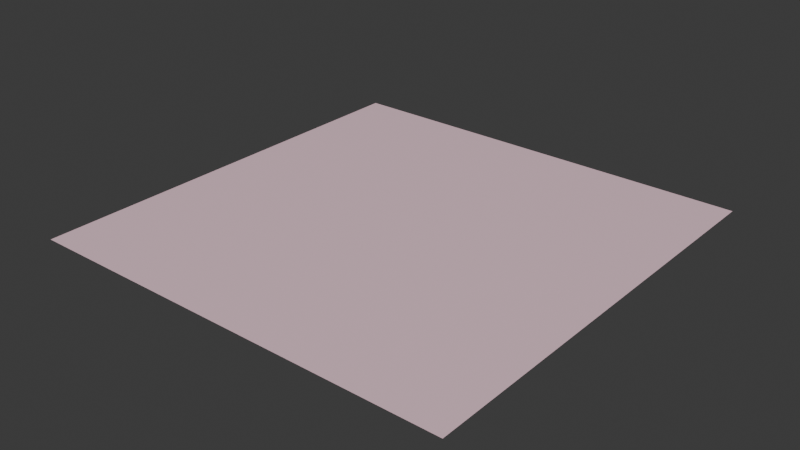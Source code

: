 # Source: baby-blush.blend  (saved by Blender 4.0.36; exported with 4.5.12 LTS)
import bpy
from mathutils import Matrix  # noqa: F401  (used for matrix-valued properties, if any)

bpy.ops.wm.read_factory_settings(use_empty=True)
scene = bpy.context.scene
scene.name = 'Scene'

# ---- collections
col_collection = bpy.data.collections.new('Collection'); scene.collection.children.link(col_collection)

# ---- images (referenced by path relative to the original .blend; pixels are not part of the script)
import os
ASSET_DIR = os.environ.get("B2B_ASSET_DIR", "")  # directory of the original .blend (textures are referenced by path, not embedded)
HERE = os.path.dirname(os.path.abspath(__file__))  # packed textures are extracted next to this script under _unpacked/

def load_image(name, relpath, width, height, colorspace="sRGB"):
    """Load a texture the original file referenced (path relative to the .blend, or extracted next to this script)."""
    p = next((c for c in (os.path.join(HERE, relpath), os.path.join(ASSET_DIR, relpath)) if relpath and os.path.exists(c)), "")
    if p:
        img = bpy.data.images.load(p, check_existing=True)
        img.name = name
    else:  # same state as the original file: an image datablock whose file is absent (Cycles renders it pink)
        img = bpy.data.images.new(name, width, height)
        img.source = "FILE"
        img.filepath = "//" + (relpath or name)
    img.colorspace_settings.name = colorspace
    return img
img_base_047 = load_image('base.047', '_unpacked/base.aecdb8b0.png', 512, 512, 'sRGB')

# ---- materials (node trees are filled in below, after node groups)
mat_baby_blush_001 = bpy.data.materials.new('baby-blush.001')
mat_baby_blush_001.use_transparent_shadow = False

# ---- material node trees
mat_baby_blush_001.use_nodes = True; mat_baby_blush_001.node_tree.nodes.clear()
_N = mat_baby_blush_001.node_tree.nodes; _L = mat_baby_blush_001.node_tree.links
n0 = _N.new('ShaderNodeBsdfPrincipled'); n0.name = 'Principled BSDF'; n0.location = (10, 300)
n1 = _N.new('ShaderNodeOutputMaterial'); n1.name = 'Material Output'; n1.location = (320, 270)
n2 = _N.new('ShaderNodeTexImage'); n2.name = 'Image Texture'; n2.location = (-440, 210)
n2.label = 'BASE COLOR'
n2.image = img_base_047
_L.new(n0.outputs[0], n1.inputs[0])
_L.new(n2.outputs[0], n0.inputs[0])
n1.is_active_output = True

# ---- world
world_world = bpy.data.worlds.new('World'); scene.world = world_world
world_world.use_nodes = True; world_world.node_tree.nodes.clear()
_N = world_world.node_tree.nodes; _L = world_world.node_tree.links
n0 = _N.new('ShaderNodeOutputWorld'); n0.name = 'World Output'; n0.location = (300, 300)
n1 = _N.new('ShaderNodeBackground'); n1.name = 'Background'; n1.location = (10, 300)
n1.inputs[0].default_value = (0.05088, 0.05088, 0.05088, 1.0)
_L.new(n1.outputs[0], n0.inputs[0])
n0.is_active_output = True
world_world.color = (0.05088, 0.05088, 0.05088)
world_world.use_sun_shadow = False
world_world.sun_shadow_jitter_overblur = 0.0

# ---- meshes
me_plane_047 = bpy.data.meshes.new('Plane.047')
me_plane_047.from_pydata([(-1.0, 1.0, 0.0), (-1.0, -1.0, 0.0), (1.0, 1.0, 0.0), (1.0, -1.0, 0.0)], [], [(0, 1, 2), (1, 3, 2)])
_uv = me_plane_047.uv_layers.new(name='UVMap')
_uv.uv.foreach_set('vector', [0.0, 1.0, 0.0, 0.0, 1.0, 1.0, 0.0, 0.0, 1.0, 0.0, 1.0, 1.0])
me_plane_047.materials.append(mat_baby_blush_001)
me_plane_047.update()
me_plane_047.normals_split_custom_set([tuple(v) for v in zip(*[iter([0.0, 0.0, 1.0, 0.0, 0.0, 1.0, 0.0, 0.0, 1.0, 0.0, 0.0, 1.0, 0.0, 0.0, 1.0, 0.0, 0.0, 1.0])] * 3)])

# ---- objects
ob_baby_blush = bpy.data.objects.new('baby-blush', me_plane_047)

# ---- transforms, parenting, visibility, modifiers, constraints
ob_baby_blush.location = (0.0, 0.0, 0.0)
ob_baby_blush.rotation_mode = 'QUATERNION'
ob_baby_blush.rotation_quaternion = (1.0, 0.0, 0.0, 0.0)

# ---- collection membership
scene.collection.objects.link(ob_baby_blush)

# ---- scene / render settings (as saved in the file)
scene.frame_start = 1; scene.frame_end = 250; scene.frame_set(1)
scene.render.engine = 'BLENDER_EEVEE_NEXT'
scene.cycles.sampling_pattern = 'TABULATED_SOBOL'
bpy.context.view_layer.update()

# ---- added for rendering (the .blend has no active camera and no usable light): camera, sun
cam_auto = bpy.data.cameras.new('AutoCamera')
cam_auto.lens = 50.0
cam_auto.sensor_width = 36.0
cam_auto.clip_end = 1000.0
ob_auto_camera = bpy.data.objects.new('AutoCamera', cam_auto)
scene.collection.objects.link(ob_auto_camera)
ob_auto_camera.location = (2.61693, -3.14032, 2.09354)
ob_auto_camera.rotation_euler = (1.09748, -7.21219e-08, 0.694738)
scene.camera = ob_auto_camera
light_auto_sun = bpy.data.lights.new('AutoSun', 'SUN')
light_auto_sun.energy = 3.0
light_auto_sun.angle = 0.0523599
ob_auto_sun = bpy.data.objects.new('AutoSun', light_auto_sun)
scene.collection.objects.link(ob_auto_sun)
ob_auto_sun.rotation_euler = (0.872665, 0.174533, 0.523599)
bpy.context.view_layer.update()
